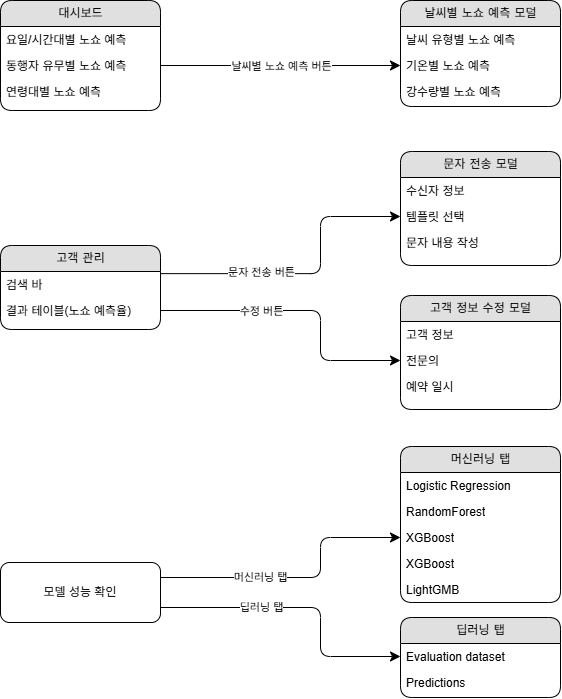

The diagram above was exported from draw.io. Its source (the exported page's mxGraphModel, read from the mxfile embedded in the PNG):
<mxGraphModel dx="1489" dy="803" grid="1" gridSize="10" guides="1" tooltips="1" connect="1" arrows="1" fold="1" page="1" pageScale="1" pageWidth="1100" pageHeight="850" background="none" math="0" shadow="0">
  <root>
    <mxCell id="0" />
    <mxCell id="1" parent="0" />
    <mxCell id="21ea969265ad0168-6" parent="1" style="swimlane;html=1;fontStyle=0;childLayout=stackLayout;horizontal=1;startSize=26;fillColor=#e0e0e0;horizontalStack=0;resizeParent=1;resizeLast=0;collapsible=1;marginBottom=0;swimlaneFillColor=#ffffff;align=center;rounded=1;shadow=0;comic=0;labelBackgroundColor=none;strokeWidth=1;fontFamily=Verdana;fontSize=12" value="대시보드" vertex="1">
      <mxGeometry height="110" width="160" x="160" y="74" as="geometry" />
    </mxCell>
    <mxCell id="21ea969265ad0168-7" parent="21ea969265ad0168-6" style="text;html=1;strokeColor=none;fillColor=none;spacingLeft=4;spacingRight=4;whiteSpace=wrap;overflow=hidden;rotatable=0;points=[[0,0.5],[1,0.5]];portConstraint=eastwest;" value="요일/시간대별 노쇼 예측" vertex="1">
      <mxGeometry height="26" width="160" y="26" as="geometry" />
    </mxCell>
    <mxCell id="21ea969265ad0168-8" parent="21ea969265ad0168-6" style="text;html=1;strokeColor=none;fillColor=none;spacingLeft=4;spacingRight=4;whiteSpace=wrap;overflow=hidden;rotatable=0;points=[[0,0.5],[1,0.5]];portConstraint=eastwest;" value="동행자 유무별 노쇼 예측" vertex="1">
      <mxGeometry height="26" width="160" y="52" as="geometry" />
    </mxCell>
    <mxCell id="21ea969265ad0168-9" parent="21ea969265ad0168-6" style="text;html=1;strokeColor=none;fillColor=none;spacingLeft=4;spacingRight=4;whiteSpace=wrap;overflow=hidden;rotatable=0;points=[[0,0.5],[1,0.5]];portConstraint=eastwest;" value="연령대별 노쇼 예측" vertex="1">
      <mxGeometry height="26" width="160" y="78" as="geometry" />
    </mxCell>
    <mxCell id="21ea969265ad0168-10" parent="1" style="swimlane;html=1;fontStyle=0;childLayout=stackLayout;horizontal=1;startSize=26;fillColor=#e0e0e0;horizontalStack=0;resizeParent=1;resizeLast=0;collapsible=1;marginBottom=0;swimlaneFillColor=#ffffff;align=center;rounded=1;shadow=0;comic=0;labelBackgroundColor=none;strokeWidth=1;fontFamily=Verdana;fontSize=12" value="날씨별 노쇼 예측 모덜" vertex="1">
      <mxGeometry height="106" width="160" x="560" y="74" as="geometry" />
    </mxCell>
    <mxCell id="21ea969265ad0168-11" parent="21ea969265ad0168-10" style="text;html=1;strokeColor=none;fillColor=none;spacingLeft=4;spacingRight=4;whiteSpace=wrap;overflow=hidden;rotatable=0;points=[[0,0.5],[1,0.5]];portConstraint=eastwest;" value="날씨 유형별 노쇼 예측" vertex="1">
      <mxGeometry height="26" width="160" y="26" as="geometry" />
    </mxCell>
    <mxCell id="21ea969265ad0168-12" parent="21ea969265ad0168-10" style="text;html=1;strokeColor=none;fillColor=none;spacingLeft=4;spacingRight=4;whiteSpace=wrap;overflow=hidden;rotatable=0;points=[[0,0.5],[1,0.5]];portConstraint=eastwest;" value="기온별 노쇼 예측" vertex="1">
      <mxGeometry height="26" width="160" y="52" as="geometry" />
    </mxCell>
    <mxCell id="21ea969265ad0168-52" parent="21ea969265ad0168-10" style="text;html=1;strokeColor=none;fillColor=none;spacingLeft=4;spacingRight=4;whiteSpace=wrap;overflow=hidden;rotatable=0;points=[[0,0.5],[1,0.5]];portConstraint=eastwest;" value="강수량별 노쇼 예측" vertex="1">
      <mxGeometry height="26" width="160" y="78" as="geometry" />
    </mxCell>
    <mxCell id="21ea969265ad0168-14" parent="1" style="swimlane;html=1;fontStyle=0;childLayout=stackLayout;horizontal=1;startSize=26;fillColor=#e0e0e0;horizontalStack=0;resizeParent=1;resizeLast=0;collapsible=1;marginBottom=0;swimlaneFillColor=#ffffff;align=center;rounded=1;shadow=0;comic=0;labelBackgroundColor=none;strokeWidth=1;fontFamily=Verdana;fontSize=12" value="고객 관리" vertex="1">
      <mxGeometry height="84" width="160" x="160" y="319" as="geometry" />
    </mxCell>
    <mxCell id="21ea969265ad0168-15" parent="21ea969265ad0168-14" style="text;html=1;strokeColor=none;fillColor=none;spacingLeft=4;spacingRight=4;whiteSpace=wrap;overflow=hidden;rotatable=0;points=[[0,0.5],[1,0.5]];portConstraint=eastwest;" value="검색 바" vertex="1">
      <mxGeometry height="26" width="160" y="26" as="geometry" />
    </mxCell>
    <mxCell id="21ea969265ad0168-16" parent="21ea969265ad0168-14" style="text;html=1;strokeColor=none;fillColor=none;spacingLeft=4;spacingRight=4;whiteSpace=wrap;overflow=hidden;rotatable=0;points=[[0,0.5],[1,0.5]];portConstraint=eastwest;" value="결과 테이블(노쇼 예측율)" vertex="1">
      <mxGeometry height="26" width="160" y="52" as="geometry" />
    </mxCell>
    <mxCell id="21ea969265ad0168-22" parent="1" style="swimlane;html=1;fontStyle=0;childLayout=stackLayout;horizontal=1;startSize=26;fillColor=#e0e0e0;horizontalStack=0;resizeParent=1;resizeLast=0;collapsible=1;marginBottom=0;swimlaneFillColor=#ffffff;align=center;rounded=1;shadow=0;comic=0;labelBackgroundColor=none;strokeWidth=1;fontFamily=Verdana;fontSize=12" value="문자 전송 모덜" vertex="1">
      <mxGeometry height="114" width="160" x="560" y="225" as="geometry" />
    </mxCell>
    <mxCell id="21ea969265ad0168-23" parent="21ea969265ad0168-22" style="text;html=1;strokeColor=none;fillColor=none;spacingLeft=4;spacingRight=4;whiteSpace=wrap;overflow=hidden;rotatable=0;points=[[0,0.5],[1,0.5]];portConstraint=eastwest;" value="수신자 정보" vertex="1">
      <mxGeometry height="26" width="160" y="26" as="geometry" />
    </mxCell>
    <mxCell id="21ea969265ad0168-24" parent="21ea969265ad0168-22" style="text;html=1;strokeColor=none;fillColor=none;spacingLeft=4;spacingRight=4;whiteSpace=wrap;overflow=hidden;rotatable=0;points=[[0,0.5],[1,0.5]];portConstraint=eastwest;" value="템플릿 선택" vertex="1">
      <mxGeometry height="26" width="160" y="52" as="geometry" />
    </mxCell>
    <mxCell id="1ceaBcOOuC6zSCnwvtlh-4" parent="21ea969265ad0168-22" style="text;html=1;strokeColor=none;fillColor=none;spacingLeft=4;spacingRight=4;whiteSpace=wrap;overflow=hidden;rotatable=0;points=[[0,0.5],[1,0.5]];portConstraint=eastwest;" value="문자 내용 작성" vertex="1">
      <mxGeometry height="26" width="160" y="78" as="geometry" />
    </mxCell>
    <mxCell id="21ea969265ad0168-39" edge="1" parent="1" source="21ea969265ad0168-8" style="edgeStyle=orthogonalEdgeStyle;html=1;entryX=0;entryY=0.5;labelBackgroundColor=none;startFill=0;startSize=8;endFill=1;endSize=8;fontFamily=Verdana;fontSize=12;exitX=1;exitY=0.5;" target="21ea969265ad0168-12">
      <mxGeometry relative="1" as="geometry">
        <Array as="points" />
      </mxGeometry>
    </mxCell>
    <mxCell id="1ceaBcOOuC6zSCnwvtlh-2" connectable="0" parent="21ea969265ad0168-39" style="edgeLabel;html=1;align=center;verticalAlign=middle;resizable=0;points=[];" value="날씨별 노쇼 예측 버튼" vertex="1">
      <mxGeometry relative="1" x="0.1667" y="3" as="geometry">
        <mxPoint x="-20" y="3" as="offset" />
      </mxGeometry>
    </mxCell>
    <mxCell id="21ea969265ad0168-42" edge="1" parent="1" source="21ea969265ad0168-15" style="edgeStyle=orthogonalEdgeStyle;html=1;exitX=1.002;exitY=0.082;entryX=0;entryY=0.5;labelBackgroundColor=none;startFill=0;startSize=8;endFill=1;endSize=8;fontFamily=Verdana;fontSize=12;exitDx=0;exitDy=0;exitPerimeter=0;" target="21ea969265ad0168-24">
      <mxGeometry relative="1" as="geometry">
        <Array as="points">
          <mxPoint x="480" y="347" />
          <mxPoint x="480" y="290" />
        </Array>
      </mxGeometry>
    </mxCell>
    <mxCell id="1ceaBcOOuC6zSCnwvtlh-1" connectable="0" parent="21ea969265ad0168-42" style="edgeLabel;html=1;align=center;verticalAlign=middle;resizable=0;points=[];" value="문자 전송 버튼" vertex="1">
      <mxGeometry relative="1" x="-0.0167" as="geometry">
        <mxPoint x="-46" y="-2" as="offset" />
      </mxGeometry>
    </mxCell>
    <mxCell id="NIWM41F-x66CMqTeQNPc-1" parent="1" style="swimlane;html=1;fontStyle=0;childLayout=stackLayout;horizontal=1;startSize=26;fillColor=#e0e0e0;horizontalStack=0;resizeParent=1;resizeLast=0;collapsible=1;marginBottom=0;swimlaneFillColor=#ffffff;align=center;rounded=1;shadow=0;comic=0;labelBackgroundColor=none;strokeWidth=1;fontFamily=Verdana;fontSize=12" value="고객 정보 수정 모덜" vertex="1">
      <mxGeometry height="114" width="160" x="560" y="369" as="geometry" />
    </mxCell>
    <mxCell id="NIWM41F-x66CMqTeQNPc-2" parent="NIWM41F-x66CMqTeQNPc-1" style="text;html=1;strokeColor=none;fillColor=none;spacingLeft=4;spacingRight=4;whiteSpace=wrap;overflow=hidden;rotatable=0;points=[[0,0.5],[1,0.5]];portConstraint=eastwest;" value="고객 정보" vertex="1">
      <mxGeometry height="26" width="160" y="26" as="geometry" />
    </mxCell>
    <mxCell id="NIWM41F-x66CMqTeQNPc-3" parent="NIWM41F-x66CMqTeQNPc-1" style="text;html=1;strokeColor=none;fillColor=none;spacingLeft=4;spacingRight=4;whiteSpace=wrap;overflow=hidden;rotatable=0;points=[[0,0.5],[1,0.5]];portConstraint=eastwest;" value="전문의" vertex="1">
      <mxGeometry height="26" width="160" y="52" as="geometry" />
    </mxCell>
    <mxCell id="NIWM41F-x66CMqTeQNPc-4" parent="NIWM41F-x66CMqTeQNPc-1" style="text;html=1;strokeColor=none;fillColor=none;spacingLeft=4;spacingRight=4;whiteSpace=wrap;overflow=hidden;rotatable=0;points=[[0,0.5],[1,0.5]];portConstraint=eastwest;" value="예약 일시" vertex="1">
      <mxGeometry height="26" width="160" y="78" as="geometry" />
    </mxCell>
    <mxCell id="NIWM41F-x66CMqTeQNPc-5" edge="1" parent="1" source="21ea969265ad0168-16" style="edgeStyle=orthogonalEdgeStyle;rounded=1;orthogonalLoop=1;jettySize=auto;html=1;exitX=1;exitY=0.5;exitDx=0;exitDy=0;entryX=0;entryY=0.5;entryDx=0;entryDy=0;startSize=8;endSize=8;curved=0;" target="NIWM41F-x66CMqTeQNPc-3">
      <mxGeometry relative="1" as="geometry">
        <Array as="points">
          <mxPoint x="480" y="384" />
          <mxPoint x="480" y="434" />
        </Array>
      </mxGeometry>
    </mxCell>
    <mxCell id="NIWM41F-x66CMqTeQNPc-7" connectable="0" parent="NIWM41F-x66CMqTeQNPc-5" style="edgeLabel;html=1;align=center;verticalAlign=middle;resizable=0;points=[];" value="수정 버튼" vertex="1">
      <mxGeometry relative="1" x="-0.0331" y="-1" as="geometry">
        <mxPoint x="-40" y="-1" as="offset" />
      </mxGeometry>
    </mxCell>
    <mxCell id="NIWM41F-x66CMqTeQNPc-26" edge="1" parent="1" source="NIWM41F-x66CMqTeQNPc-12" style="edgeStyle=orthogonalEdgeStyle;rounded=1;orthogonalLoop=1;jettySize=auto;html=1;exitX=1;exitY=0.25;exitDx=0;exitDy=0;entryX=0;entryY=0.5;entryDx=0;entryDy=0;startSize=8;endSize=8;curved=0;" target="NIWM41F-x66CMqTeQNPc-27">
      <mxGeometry relative="1" as="geometry">
        <Array as="points">
          <mxPoint x="480" y="651" />
          <mxPoint x="480" y="611" />
        </Array>
      </mxGeometry>
    </mxCell>
    <mxCell id="NIWM41F-x66CMqTeQNPc-29" connectable="0" parent="NIWM41F-x66CMqTeQNPc-26" style="edgeLabel;html=1;align=center;verticalAlign=middle;resizable=0;points=[];" value="머신러닝 탭" vertex="1">
      <mxGeometry relative="1" x="0.0036" y="-2" as="geometry">
        <mxPoint x="-41" y="-3" as="offset" />
      </mxGeometry>
    </mxCell>
    <mxCell id="NIWM41F-x66CMqTeQNPc-28" edge="1" parent="1" source="NIWM41F-x66CMqTeQNPc-12" style="edgeStyle=orthogonalEdgeStyle;rounded=1;orthogonalLoop=1;jettySize=auto;html=1;exitX=1;exitY=0.75;exitDx=0;exitDy=0;entryX=0;entryY=0.5;entryDx=0;entryDy=0;curved=0;endSize=8;startSize=8;" target="NIWM41F-x66CMqTeQNPc-20">
      <mxGeometry relative="1" as="geometry">
        <Array as="points">
          <mxPoint x="480" y="681" />
          <mxPoint x="480" y="730" />
        </Array>
      </mxGeometry>
    </mxCell>
    <mxCell id="NIWM41F-x66CMqTeQNPc-30" connectable="0" parent="NIWM41F-x66CMqTeQNPc-28" style="edgeLabel;html=1;align=center;verticalAlign=middle;resizable=0;points=[];" value="딥러닝 탭" vertex="1">
      <mxGeometry relative="1" x="-0.0084" as="geometry">
        <mxPoint x="-43" y="-1" as="offset" />
      </mxGeometry>
    </mxCell>
    <mxCell id="NIWM41F-x66CMqTeQNPc-12" parent="1" style="rounded=1;whiteSpace=wrap;html=1;" value="모델 성능 확인" vertex="1">
      <mxGeometry height="60" width="160" x="160" y="636" as="geometry" />
    </mxCell>
    <mxCell id="NIWM41F-x66CMqTeQNPc-13" parent="1" style="swimlane;html=1;fontStyle=0;childLayout=stackLayout;horizontal=1;startSize=26;fillColor=#e0e0e0;horizontalStack=0;resizeParent=1;resizeLast=0;collapsible=1;marginBottom=0;swimlaneFillColor=#ffffff;align=center;rounded=1;shadow=0;comic=0;labelBackgroundColor=none;strokeWidth=1;fontFamily=Verdana;fontSize=12" value="머신러닝 탭" vertex="1">
      <mxGeometry height="156" width="160" x="560" y="520" as="geometry" />
    </mxCell>
    <mxCell id="NIWM41F-x66CMqTeQNPc-14" parent="NIWM41F-x66CMqTeQNPc-13" style="text;html=1;strokeColor=none;fillColor=none;spacingLeft=4;spacingRight=4;whiteSpace=wrap;overflow=hidden;rotatable=0;points=[[0,0.5],[1,0.5]];portConstraint=eastwest;" value="Logistic Regression" vertex="1">
      <mxGeometry height="26" width="160" y="26" as="geometry" />
    </mxCell>
    <mxCell id="NIWM41F-x66CMqTeQNPc-15" parent="NIWM41F-x66CMqTeQNPc-13" style="text;html=1;strokeColor=none;fillColor=none;spacingLeft=4;spacingRight=4;whiteSpace=wrap;overflow=hidden;rotatable=0;points=[[0,0.5],[1,0.5]];portConstraint=eastwest;" value="RandomForest" vertex="1">
      <mxGeometry height="26" width="160" y="52" as="geometry" />
    </mxCell>
    <mxCell id="NIWM41F-x66CMqTeQNPc-27" parent="NIWM41F-x66CMqTeQNPc-13" style="text;html=1;strokeColor=none;fillColor=none;spacingLeft=4;spacingRight=4;whiteSpace=wrap;overflow=hidden;rotatable=0;points=[[0,0.5],[1,0.5]];portConstraint=eastwest;" value="XGBoost" vertex="1">
      <mxGeometry height="26" width="160" y="78" as="geometry" />
    </mxCell>
    <mxCell id="NIWM41F-x66CMqTeQNPc-16" parent="NIWM41F-x66CMqTeQNPc-13" style="text;html=1;strokeColor=none;fillColor=none;spacingLeft=4;spacingRight=4;whiteSpace=wrap;overflow=hidden;rotatable=0;points=[[0,0.5],[1,0.5]];portConstraint=eastwest;" value="XGBoost" vertex="1">
      <mxGeometry height="26" width="160" y="104" as="geometry" />
    </mxCell>
    <mxCell id="NIWM41F-x66CMqTeQNPc-18" parent="NIWM41F-x66CMqTeQNPc-13" style="text;html=1;strokeColor=none;fillColor=none;spacingLeft=4;spacingRight=4;whiteSpace=wrap;overflow=hidden;rotatable=0;points=[[0,0.5],[1,0.5]];portConstraint=eastwest;" value="LightGMB" vertex="1">
      <mxGeometry height="26" width="160" y="130" as="geometry" />
    </mxCell>
    <mxCell id="NIWM41F-x66CMqTeQNPc-19" parent="1" style="swimlane;html=1;fontStyle=0;childLayout=stackLayout;horizontal=1;startSize=26;fillColor=#e0e0e0;horizontalStack=0;resizeParent=1;resizeLast=0;collapsible=1;marginBottom=0;swimlaneFillColor=#ffffff;align=center;rounded=1;shadow=0;comic=0;labelBackgroundColor=none;strokeWidth=1;fontFamily=Verdana;fontSize=12" value="딥러닝 탭" vertex="1">
      <mxGeometry height="80" width="160" x="560" y="691" as="geometry" />
    </mxCell>
    <mxCell id="NIWM41F-x66CMqTeQNPc-20" parent="NIWM41F-x66CMqTeQNPc-19" style="text;html=1;strokeColor=none;fillColor=none;spacingLeft=4;spacingRight=4;whiteSpace=wrap;overflow=hidden;rotatable=0;points=[[0,0.5],[1,0.5]];portConstraint=eastwest;" value="Evaluation dataset" vertex="1">
      <mxGeometry height="26" width="160" y="26" as="geometry" />
    </mxCell>
    <mxCell id="NIWM41F-x66CMqTeQNPc-21" parent="NIWM41F-x66CMqTeQNPc-19" style="text;html=1;strokeColor=none;fillColor=none;spacingLeft=4;spacingRight=4;whiteSpace=wrap;overflow=hidden;rotatable=0;points=[[0,0.5],[1,0.5]];portConstraint=eastwest;" value="Predictions" vertex="1">
      <mxGeometry height="26" width="160" y="52" as="geometry" />
    </mxCell>
  </root>
</mxGraphModel>